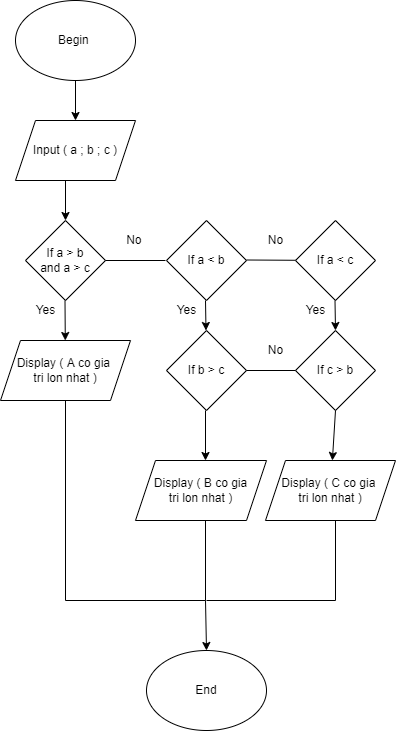

The diagram above was exported from draw.io. Its source (the exported page's mxGraphModel, read from the mxfile embedded in the PNG):
<mxGraphModel dx="823" dy="451" grid="1" gridSize="10" guides="1" tooltips="1" connect="1" arrows="1" fold="1" page="1" pageScale="1" pageWidth="850" pageHeight="1100" math="0" shadow="0">
  <root>
    <mxCell id="0" />
    <mxCell id="1" parent="0" />
    <mxCell id="HmXrLNIC0ujIFZBmV7bU-1" value="Begin&amp;nbsp;" style="ellipse;whiteSpace=wrap;html=1;" vertex="1" parent="1">
      <mxGeometry x="340" y="200" width="120" height="80" as="geometry" />
    </mxCell>
    <mxCell id="HmXrLNIC0ujIFZBmV7bU-2" value="" style="endArrow=classic;html=1;rounded=0;" edge="1" parent="1" target="HmXrLNIC0ujIFZBmV7bU-3">
      <mxGeometry width="50" height="50" relative="1" as="geometry">
        <mxPoint x="400" y="280" as="sourcePoint" />
        <mxPoint x="400" y="320" as="targetPoint" />
      </mxGeometry>
    </mxCell>
    <mxCell id="HmXrLNIC0ujIFZBmV7bU-3" value="Input ( a ; b ; c )" style="shape=parallelogram;perimeter=parallelogramPerimeter;whiteSpace=wrap;html=1;fixedSize=1;" vertex="1" parent="1">
      <mxGeometry x="340" y="320" width="120" height="60" as="geometry" />
    </mxCell>
    <mxCell id="HmXrLNIC0ujIFZBmV7bU-4" value="" style="endArrow=classic;html=1;rounded=0;" edge="1" parent="1" target="HmXrLNIC0ujIFZBmV7bU-5">
      <mxGeometry width="50" height="50" relative="1" as="geometry">
        <mxPoint x="390" y="380" as="sourcePoint" />
        <mxPoint x="390" y="430" as="targetPoint" />
      </mxGeometry>
    </mxCell>
    <mxCell id="HmXrLNIC0ujIFZBmV7bU-5" value="If a &amp;gt; b&lt;br&gt;and a &amp;gt; c" style="rhombus;whiteSpace=wrap;html=1;" vertex="1" parent="1">
      <mxGeometry x="350" y="420" width="80" height="80" as="geometry" />
    </mxCell>
    <mxCell id="HmXrLNIC0ujIFZBmV7bU-6" value="" style="endArrow=none;html=1;rounded=0;" edge="1" parent="1">
      <mxGeometry width="50" height="50" relative="1" as="geometry">
        <mxPoint x="430" y="460" as="sourcePoint" />
        <mxPoint x="490" y="460" as="targetPoint" />
      </mxGeometry>
    </mxCell>
    <mxCell id="HmXrLNIC0ujIFZBmV7bU-7" value="If a &amp;lt; b" style="rhombus;whiteSpace=wrap;html=1;" vertex="1" parent="1">
      <mxGeometry x="491" y="420" width="80" height="80" as="geometry" />
    </mxCell>
    <mxCell id="HmXrLNIC0ujIFZBmV7bU-9" value="No&amp;nbsp;" style="text;html=1;align=center;verticalAlign=middle;resizable=0;points=[];autosize=1;strokeColor=none;fillColor=none;" vertex="1" parent="1">
      <mxGeometry x="440" y="425" width="40" height="30" as="geometry" />
    </mxCell>
    <mxCell id="HmXrLNIC0ujIFZBmV7bU-12" value="" style="endArrow=classic;html=1;rounded=0;" edge="1" parent="1" target="HmXrLNIC0ujIFZBmV7bU-13">
      <mxGeometry width="50" height="50" relative="1" as="geometry">
        <mxPoint x="389.5" y="500" as="sourcePoint" />
        <mxPoint x="389.5" y="555" as="targetPoint" />
      </mxGeometry>
    </mxCell>
    <mxCell id="HmXrLNIC0ujIFZBmV7bU-14" value="Yes" style="text;html=1;align=center;verticalAlign=middle;resizable=0;points=[];autosize=1;strokeColor=none;fillColor=none;" vertex="1" parent="1">
      <mxGeometry x="350" y="495" width="40" height="30" as="geometry" />
    </mxCell>
    <mxCell id="HmXrLNIC0ujIFZBmV7bU-15" value="" style="endArrow=none;html=1;rounded=0;" edge="1" parent="1" target="HmXrLNIC0ujIFZBmV7bU-20">
      <mxGeometry width="50" height="50" relative="1" as="geometry">
        <mxPoint x="571" y="459.5" as="sourcePoint" />
        <mxPoint x="640" y="459.5" as="targetPoint" />
      </mxGeometry>
    </mxCell>
    <mxCell id="HmXrLNIC0ujIFZBmV7bU-16" value="No" style="text;html=1;align=center;verticalAlign=middle;resizable=0;points=[];autosize=1;strokeColor=none;fillColor=none;" vertex="1" parent="1">
      <mxGeometry x="580" y="425" width="40" height="30" as="geometry" />
    </mxCell>
    <mxCell id="HmXrLNIC0ujIFZBmV7bU-17" value="" style="endArrow=classic;html=1;rounded=0;" edge="1" parent="1">
      <mxGeometry width="50" height="50" relative="1" as="geometry">
        <mxPoint x="530" y="500" as="sourcePoint" />
        <mxPoint x="530.5" y="530" as="targetPoint" />
      </mxGeometry>
    </mxCell>
    <mxCell id="HmXrLNIC0ujIFZBmV7bU-19" value="If b &amp;gt; c" style="rhombus;whiteSpace=wrap;html=1;" vertex="1" parent="1">
      <mxGeometry x="491" y="530" width="80" height="80" as="geometry" />
    </mxCell>
    <mxCell id="HmXrLNIC0ujIFZBmV7bU-20" value="If a &amp;lt; c" style="rhombus;whiteSpace=wrap;html=1;" vertex="1" parent="1">
      <mxGeometry x="620" y="420" width="80" height="80" as="geometry" />
    </mxCell>
    <mxCell id="HmXrLNIC0ujIFZBmV7bU-25" value="" style="endArrow=classic;html=1;rounded=0;" edge="1" parent="1">
      <mxGeometry width="50" height="50" relative="1" as="geometry">
        <mxPoint x="659.5" y="500" as="sourcePoint" />
        <mxPoint x="660" y="530" as="targetPoint" />
      </mxGeometry>
    </mxCell>
    <mxCell id="HmXrLNIC0ujIFZBmV7bU-26" value="If c &amp;gt; b" style="rhombus;whiteSpace=wrap;html=1;" vertex="1" parent="1">
      <mxGeometry x="620" y="530" width="80" height="80" as="geometry" />
    </mxCell>
    <mxCell id="HmXrLNIC0ujIFZBmV7bU-27" value="Yes" style="text;html=1;align=center;verticalAlign=middle;resizable=0;points=[];autosize=1;strokeColor=none;fillColor=none;" vertex="1" parent="1">
      <mxGeometry x="491" y="495" width="40" height="30" as="geometry" />
    </mxCell>
    <mxCell id="HmXrLNIC0ujIFZBmV7bU-28" value="" style="endArrow=classic;html=1;rounded=0;" edge="1" parent="1">
      <mxGeometry width="50" height="50" relative="1" as="geometry">
        <mxPoint x="530" y="610" as="sourcePoint" />
        <mxPoint x="530" y="660" as="targetPoint" />
      </mxGeometry>
    </mxCell>
    <mxCell id="HmXrLNIC0ujIFZBmV7bU-29" value="" style="endArrow=none;html=1;rounded=0;entryX=0;entryY=0.5;entryDx=0;entryDy=0;" edge="1" parent="1" target="HmXrLNIC0ujIFZBmV7bU-26">
      <mxGeometry width="50" height="50" relative="1" as="geometry">
        <mxPoint x="571" y="570" as="sourcePoint" />
        <mxPoint x="621" y="520" as="targetPoint" />
      </mxGeometry>
    </mxCell>
    <mxCell id="HmXrLNIC0ujIFZBmV7bU-30" value="No" style="text;html=1;align=center;verticalAlign=middle;resizable=0;points=[];autosize=1;strokeColor=none;fillColor=none;" vertex="1" parent="1">
      <mxGeometry x="580" y="535" width="40" height="30" as="geometry" />
    </mxCell>
    <mxCell id="HmXrLNIC0ujIFZBmV7bU-31" value="Yes" style="text;html=1;align=center;verticalAlign=middle;resizable=0;points=[];autosize=1;strokeColor=none;fillColor=none;" vertex="1" parent="1">
      <mxGeometry x="620" y="495" width="40" height="30" as="geometry" />
    </mxCell>
    <mxCell id="HmXrLNIC0ujIFZBmV7bU-32" value="Display ( B co gia&lt;br&gt;tri lon nhat )" style="shape=parallelogram;perimeter=parallelogramPerimeter;whiteSpace=wrap;html=1;fixedSize=1;" vertex="1" parent="1">
      <mxGeometry x="460" y="660" width="131" height="60" as="geometry" />
    </mxCell>
    <mxCell id="HmXrLNIC0ujIFZBmV7bU-33" value="" style="endArrow=classic;html=1;rounded=0;" edge="1" parent="1" target="HmXrLNIC0ujIFZBmV7bU-34">
      <mxGeometry width="50" height="50" relative="1" as="geometry">
        <mxPoint x="660" y="610" as="sourcePoint" />
        <mxPoint x="660" y="660" as="targetPoint" />
      </mxGeometry>
    </mxCell>
    <mxCell id="HmXrLNIC0ujIFZBmV7bU-34" value="Display ( C co gia&amp;nbsp;&lt;br&gt;tri lon nhat )" style="shape=parallelogram;perimeter=parallelogramPerimeter;whiteSpace=wrap;html=1;fixedSize=1;" vertex="1" parent="1">
      <mxGeometry x="590" y="660" width="130" height="60" as="geometry" />
    </mxCell>
    <mxCell id="HmXrLNIC0ujIFZBmV7bU-35" value="" style="endArrow=none;html=1;rounded=0;startArrow=none;" edge="1" parent="1" source="HmXrLNIC0ujIFZBmV7bU-13">
      <mxGeometry width="50" height="50" relative="1" as="geometry">
        <mxPoint x="390" y="800" as="sourcePoint" />
        <mxPoint x="390" y="590" as="targetPoint" />
      </mxGeometry>
    </mxCell>
    <mxCell id="HmXrLNIC0ujIFZBmV7bU-36" value="" style="endArrow=none;html=1;rounded=0;" edge="1" parent="1">
      <mxGeometry width="50" height="50" relative="1" as="geometry">
        <mxPoint x="530" y="800" as="sourcePoint" />
        <mxPoint x="530" y="720" as="targetPoint" />
      </mxGeometry>
    </mxCell>
    <mxCell id="HmXrLNIC0ujIFZBmV7bU-37" value="" style="endArrow=none;html=1;rounded=0;" edge="1" parent="1">
      <mxGeometry width="50" height="50" relative="1" as="geometry">
        <mxPoint x="390" y="800" as="sourcePoint" />
        <mxPoint x="530" y="800" as="targetPoint" />
      </mxGeometry>
    </mxCell>
    <mxCell id="HmXrLNIC0ujIFZBmV7bU-38" value="" style="endArrow=none;html=1;rounded=0;" edge="1" parent="1">
      <mxGeometry width="50" height="50" relative="1" as="geometry">
        <mxPoint x="660" y="800" as="sourcePoint" />
        <mxPoint x="660" y="720" as="targetPoint" />
      </mxGeometry>
    </mxCell>
    <mxCell id="HmXrLNIC0ujIFZBmV7bU-39" value="" style="endArrow=none;html=1;rounded=0;" edge="1" parent="1">
      <mxGeometry width="50" height="50" relative="1" as="geometry">
        <mxPoint x="531" y="800" as="sourcePoint" />
        <mxPoint x="660" y="800" as="targetPoint" />
      </mxGeometry>
    </mxCell>
    <mxCell id="HmXrLNIC0ujIFZBmV7bU-40" value="" style="endArrow=classic;html=1;rounded=0;" edge="1" parent="1" target="HmXrLNIC0ujIFZBmV7bU-41">
      <mxGeometry width="50" height="50" relative="1" as="geometry">
        <mxPoint x="530" y="800" as="sourcePoint" />
        <mxPoint x="530" y="850" as="targetPoint" />
      </mxGeometry>
    </mxCell>
    <mxCell id="HmXrLNIC0ujIFZBmV7bU-41" value="End" style="ellipse;whiteSpace=wrap;html=1;" vertex="1" parent="1">
      <mxGeometry x="471" y="850" width="120" height="80" as="geometry" />
    </mxCell>
    <mxCell id="HmXrLNIC0ujIFZBmV7bU-13" value="Display ( A co gia&amp;nbsp;&lt;br&gt;tri lon nhat )" style="shape=parallelogram;perimeter=parallelogramPerimeter;whiteSpace=wrap;html=1;fixedSize=1;" vertex="1" parent="1">
      <mxGeometry x="325" y="540" width="130" height="60" as="geometry" />
    </mxCell>
    <mxCell id="HmXrLNIC0ujIFZBmV7bU-42" value="" style="endArrow=none;html=1;rounded=0;" edge="1" parent="1" target="HmXrLNIC0ujIFZBmV7bU-13">
      <mxGeometry width="50" height="50" relative="1" as="geometry">
        <mxPoint x="390.0000000000002" y="800" as="sourcePoint" />
        <mxPoint x="390.0000000000002" y="590" as="targetPoint" />
      </mxGeometry>
    </mxCell>
  </root>
</mxGraphModel>